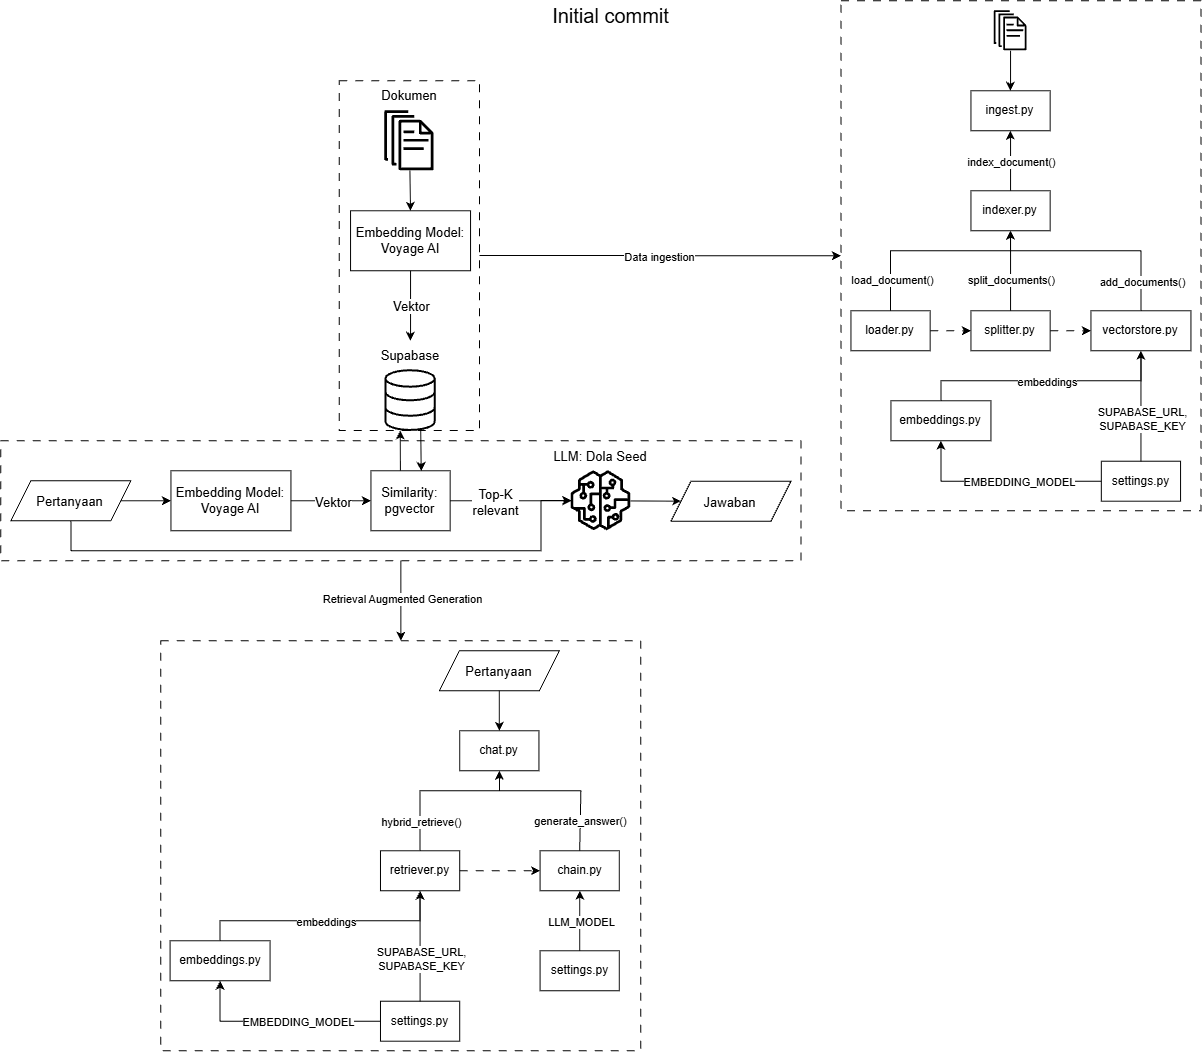

The diagram above was exported from draw.io. Its source (the exported page's mxGraphModel, read from the mxfile embedded in the PNG):
<mxGraphModel dx="2891" dy="1606" grid="1" gridSize="10" guides="1" tooltips="1" connect="1" arrows="1" fold="1" page="1" pageScale="1" pageWidth="850" pageHeight="1100" math="0" shadow="0">
  <root>
    <mxCell id="0" />
    <mxCell id="1" parent="0" />
    <mxCell id="2" parent="1" style="rounded=0;whiteSpace=wrap;html=1;dashed=1;dashPattern=8 8;fillColor=none;" value="" vertex="1">
      <mxGeometry height="410" width="480" x="400.1" y="660" as="geometry" />
    </mxCell>
    <mxCell id="3" edge="1" parent="1" source="5" style="edgeStyle=orthogonalEdgeStyle;rounded=0;orthogonalLoop=1;jettySize=auto;html=1;exitX=0.5;exitY=1;exitDx=0;exitDy=0;entryX=0.5;entryY=0;entryDx=0;entryDy=0;" target="2">
      <mxGeometry relative="1" as="geometry" />
    </mxCell>
    <mxCell id="4" connectable="0" parent="3" style="edgeLabel;html=1;align=center;verticalAlign=middle;resizable=0;points=[];" value="Retrieval Augmented Generation" vertex="1">
      <mxGeometry relative="1" x="-0.0583" y="4" as="geometry">
        <mxPoint x="-4" as="offset" />
      </mxGeometry>
    </mxCell>
    <mxCell id="5" parent="1" style="rounded=0;whiteSpace=wrap;html=1;dashed=1;dashPattern=8 8;fillColor=none;" value="" vertex="1">
      <mxGeometry height="120" width="800.19" x="240" y="460" as="geometry" />
    </mxCell>
    <mxCell id="6" parent="1" style="rounded=0;whiteSpace=wrap;html=1;dashed=1;dashPattern=8 8;fillColor=none;" value="" vertex="1">
      <mxGeometry height="510" width="360" x="1080.19" y="20" as="geometry" />
    </mxCell>
    <mxCell id="7" edge="1" parent="1" source="9" style="edgeStyle=orthogonalEdgeStyle;rounded=0;orthogonalLoop=1;jettySize=auto;html=1;exitX=1;exitY=0.5;exitDx=0;exitDy=0;entryX=0;entryY=0.5;entryDx=0;entryDy=0;" target="6">
      <mxGeometry relative="1" as="geometry" />
    </mxCell>
    <mxCell id="8" connectable="0" parent="7" style="edgeLabel;html=1;align=center;verticalAlign=middle;resizable=0;points=[];" value="Data ingestion" vertex="1">
      <mxGeometry relative="1" x="-0.0259" as="geometry">
        <mxPoint x="1" as="offset" />
      </mxGeometry>
    </mxCell>
    <mxCell id="9" parent="1" style="rounded=0;whiteSpace=wrap;html=1;dashed=1;dashPattern=8 8;fillColor=none;" value="" vertex="1">
      <mxGeometry height="349.69" width="140.38" x="578.48" y="100" as="geometry" />
    </mxCell>
    <mxCell id="10" parent="1" style="html=1;verticalLabelPosition=bottom;align=center;labelBackgroundColor=#ffffff;verticalAlign=top;strokeWidth=2;strokeColor=#000000;shadow=0;dashed=0;shape=mxgraph.ios7.icons.data;fontSize=13;fillColor=none;" value="" vertex="1">
      <mxGeometry height="59.69" width="49.23" x="625.19" y="390" as="geometry" />
    </mxCell>
    <mxCell id="11" parent="1" style="text;html=1;whiteSpace=wrap;strokeColor=none;fillColor=none;align=center;verticalAlign=middle;rounded=0;fontSize=13;" value="Supabase" vertex="1">
      <mxGeometry height="30" width="60" x="619.8" y="360" as="geometry" />
    </mxCell>
    <mxCell id="12" parent="1" style="sketch=0;outlineConnect=0;fontColor=#232F3E;gradientColor=none;fillColor=#000000;strokeColor=none;dashed=0;verticalLabelPosition=bottom;verticalAlign=top;align=center;html=1;fontSize=13;fontStyle=0;aspect=fixed;pointerEvents=1;shape=mxgraph.aws4.documents;strokeWidth=1;" value="" vertex="1">
      <mxGeometry height="60" width="49.23" x="624.06" y="130" as="geometry" />
    </mxCell>
    <mxCell id="13" parent="1" style="text;html=1;whiteSpace=wrap;strokeColor=none;fillColor=none;align=center;verticalAlign=middle;rounded=0;fontSize=13;" value="Dokumen" vertex="1">
      <mxGeometry height="30" width="60" x="618.6700000000001" y="100" as="geometry" />
    </mxCell>
    <mxCell id="14" edge="1" parent="1" source="16" style="edgeStyle=orthogonalEdgeStyle;rounded=0;orthogonalLoop=1;jettySize=auto;html=1;exitX=1;exitY=0.5;exitDx=0;exitDy=0;entryX=0;entryY=0.5;entryDx=0;entryDy=0;fontSize=13;" target="20">
      <mxGeometry relative="1" as="geometry" />
    </mxCell>
    <mxCell id="15" edge="1" parent="1" source="16" style="edgeStyle=orthogonalEdgeStyle;rounded=0;orthogonalLoop=1;jettySize=auto;html=1;exitX=0.5;exitY=1;exitDx=0;exitDy=0;fontSize=13;" target="24">
      <mxGeometry relative="1" as="geometry">
        <Array as="points">
          <mxPoint x="310.19" y="570" />
          <mxPoint x="780.19" y="570" />
          <mxPoint x="780.19" y="519.72" />
        </Array>
      </mxGeometry>
    </mxCell>
    <mxCell id="16" parent="1" style="shape=parallelogram;perimeter=parallelogramPerimeter;whiteSpace=wrap;html=1;shapeInside=1;fixedSize=1;fontSize=13;fillColor=none;" value="Pertanyaan" vertex="1">
      <mxGeometry height="40" width="120" x="250.19" y="500" as="geometry" />
    </mxCell>
    <mxCell id="17" parent="1" style="shape=parallelogram;perimeter=parallelogramPerimeter;whiteSpace=wrap;html=1;shapeInside=1;fixedSize=1;fontSize=13;fillColor=none;" value="Jawaban" vertex="1">
      <mxGeometry height="40" width="120" x="910.19" y="500.47" as="geometry" />
    </mxCell>
    <mxCell id="18" edge="1" parent="1" source="20" style="edgeStyle=orthogonalEdgeStyle;rounded=0;orthogonalLoop=1;jettySize=auto;html=1;exitX=1;exitY=0.5;exitDx=0;exitDy=0;entryX=0;entryY=0.5;entryDx=0;entryDy=0;fontSize=13;" target="28">
      <mxGeometry relative="1" as="geometry" />
    </mxCell>
    <mxCell id="19" connectable="0" parent="18" style="edgeLabel;html=1;align=center;verticalAlign=middle;resizable=0;points=[];fontSize=13;" value="Vektor" vertex="1">
      <mxGeometry relative="1" x="-0.1714" y="1" as="geometry">
        <mxPoint x="7" y="1" as="offset" />
      </mxGeometry>
    </mxCell>
    <mxCell id="20" parent="1" style="rounded=0;whiteSpace=wrap;html=1;fontSize=13;fillColor=none;" value="Embedding Model:&lt;div&gt;Voyage AI&lt;/div&gt;" vertex="1">
      <mxGeometry height="60" width="120" x="410.19" y="490" as="geometry" />
    </mxCell>
    <mxCell id="21" edge="1" parent="1" source="23" style="edgeStyle=orthogonalEdgeStyle;rounded=0;orthogonalLoop=1;jettySize=auto;html=1;exitX=0.5;exitY=1;exitDx=0;exitDy=0;entryX=0.5;entryY=0;entryDx=0;entryDy=0;fontSize=13;" target="11">
      <mxGeometry relative="1" as="geometry" />
    </mxCell>
    <mxCell id="22" connectable="0" parent="21" style="edgeLabel;html=1;align=center;verticalAlign=middle;resizable=0;points=[];fontSize=13;" value="Vektor" vertex="1">
      <mxGeometry relative="1" x="-0.0857" y="-2" as="geometry">
        <mxPoint x="2" y="3" as="offset" />
      </mxGeometry>
    </mxCell>
    <mxCell id="23" parent="1" style="rounded=0;whiteSpace=wrap;html=1;fontSize=13;fillColor=none;" value="Embedding Model:&lt;div&gt;Voyage AI&lt;/div&gt;" vertex="1">
      <mxGeometry height="60" width="120" x="589.8" y="230" as="geometry" />
    </mxCell>
    <mxCell id="24" parent="1" style="sketch=0;outlineConnect=0;fontColor=#232F3E;gradientColor=none;fillColor=#000000;strokeColor=none;dashed=0;verticalLabelPosition=bottom;verticalAlign=top;align=center;html=1;fontSize=13;fontStyle=0;aspect=fixed;pointerEvents=1;shape=mxgraph.aws4.sagemaker_model;" value="" vertex="1">
      <mxGeometry height="60" width="60" x="810.19" y="490" as="geometry" />
    </mxCell>
    <mxCell id="25" parent="1" style="text;html=1;whiteSpace=wrap;strokeColor=none;fillColor=none;align=center;verticalAlign=middle;rounded=0;fontSize=13;" value="LLM: Dola Seed" vertex="1">
      <mxGeometry height="30" width="100" x="790.19" y="460.31" as="geometry" />
    </mxCell>
    <mxCell id="26" edge="1" parent="1" source="28" style="edgeStyle=orthogonalEdgeStyle;rounded=0;orthogonalLoop=1;jettySize=auto;html=1;exitX=1;exitY=0.5;exitDx=0;exitDy=0;fontSize=13;" target="24">
      <mxGeometry relative="1" as="geometry" />
    </mxCell>
    <mxCell id="27" connectable="0" parent="26" style="edgeLabel;html=1;align=center;verticalAlign=middle;resizable=0;points=[];fontSize=13;" value="Top-K&lt;div&gt;relevant&lt;/div&gt;" vertex="1">
      <mxGeometry relative="1" x="-0.2931" as="geometry">
        <mxPoint x="1" as="offset" />
      </mxGeometry>
    </mxCell>
    <mxCell id="28" parent="1" style="rounded=0;whiteSpace=wrap;html=1;fontSize=13;fillColor=none;" value="Similarity:&lt;div&gt;pgvector&lt;/div&gt;" vertex="1">
      <mxGeometry height="60" width="79.23" x="610.19" y="490" as="geometry" />
    </mxCell>
    <mxCell id="29" edge="1" parent="1" source="12" style="endArrow=classic;html=1;rounded=0;entryX=0.5;entryY=0;entryDx=0;entryDy=0;fontSize=13;" target="23" value="">
      <mxGeometry height="50" relative="1" width="50" as="geometry">
        <mxPoint x="599.8" y="300" as="sourcePoint" />
        <mxPoint x="649.8" y="250" as="targetPoint" />
      </mxGeometry>
    </mxCell>
    <mxCell id="30" edge="1" parent="1" source="28" style="rounded=0;orthogonalLoop=1;jettySize=auto;html=1;exitX=0.372;exitY=-0.002;exitDx=0;exitDy=0;entryX=0.291;entryY=0.999;entryDx=0;entryDy=0;entryPerimeter=0;exitPerimeter=0;fontSize=13;" target="10">
      <mxGeometry relative="1" as="geometry" />
    </mxCell>
    <mxCell id="31" edge="1" parent="1" source="24" style="endArrow=classic;html=1;rounded=0;entryX=0;entryY=0.5;entryDx=0;entryDy=0;fontSize=13;" target="17" value="">
      <mxGeometry height="50" relative="1" width="50" as="geometry">
        <mxPoint x="900.19" y="460.31" as="sourcePoint" />
        <mxPoint x="960.19" y="430.31" as="targetPoint" />
      </mxGeometry>
    </mxCell>
    <mxCell id="32" edge="1" parent="1" source="10" style="rounded=0;orthogonalLoop=1;jettySize=auto;html=1;entryX=0.635;entryY=0.004;entryDx=0;entryDy=0;exitX=0.706;exitY=0.996;exitDx=0;exitDy=0;exitPerimeter=0;entryPerimeter=0;fontSize=13;" target="28">
      <mxGeometry relative="1" as="geometry">
        <mxPoint x="670.19" y="450" as="sourcePoint" />
        <mxPoint x="740.19" y="430" as="targetPoint" />
      </mxGeometry>
    </mxCell>
    <mxCell id="33" parent="1" style="rounded=0;whiteSpace=wrap;html=1;fillColor=none;" value="ingest.py" vertex="1">
      <mxGeometry height="40" width="79.23" x="1210.19" y="110" as="geometry" />
    </mxCell>
    <mxCell id="34" edge="1" parent="1" source="36" style="edgeStyle=orthogonalEdgeStyle;rounded=0;orthogonalLoop=1;jettySize=auto;html=1;exitX=0.5;exitY=0;exitDx=0;exitDy=0;entryX=0.5;entryY=1;entryDx=0;entryDy=0;" target="33">
      <mxGeometry relative="1" as="geometry" />
    </mxCell>
    <mxCell id="35" connectable="0" parent="34" style="edgeLabel;html=1;align=center;verticalAlign=middle;resizable=0;points=[];" value="index_document()" vertex="1">
      <mxGeometry relative="1" x="-0.0562" y="1" as="geometry">
        <mxPoint x="1" y="-1" as="offset" />
      </mxGeometry>
    </mxCell>
    <mxCell id="36" parent="1" style="rounded=0;whiteSpace=wrap;html=1;fillColor=none;" value="indexer.py" vertex="1">
      <mxGeometry height="40" width="79.23" x="1210.19" y="210" as="geometry" />
    </mxCell>
    <mxCell id="37" edge="1" parent="1" source="40" style="edgeStyle=orthogonalEdgeStyle;rounded=0;orthogonalLoop=1;jettySize=auto;html=1;exitX=1;exitY=0.5;exitDx=0;exitDy=0;entryX=0;entryY=0.5;entryDx=0;entryDy=0;dashed=1;dashPattern=8 8;" target="44">
      <mxGeometry relative="1" as="geometry" />
    </mxCell>
    <mxCell id="38" edge="1" parent="1" source="40" style="edgeStyle=orthogonalEdgeStyle;rounded=0;orthogonalLoop=1;jettySize=auto;html=1;exitX=0.5;exitY=0;exitDx=0;exitDy=0;entryX=0.5;entryY=1;entryDx=0;entryDy=0;" target="36">
      <mxGeometry relative="1" as="geometry">
        <Array as="points">
          <mxPoint x="1129.79" y="270.03" />
          <mxPoint x="1249.79" y="270.03" />
        </Array>
      </mxGeometry>
    </mxCell>
    <mxCell id="39" connectable="0" parent="38" style="edgeLabel;html=1;align=center;verticalAlign=middle;resizable=0;points=[];" value="load_document()" vertex="1">
      <mxGeometry relative="1" x="-0.6997" y="1" as="geometry">
        <mxPoint x="1" as="offset" />
      </mxGeometry>
    </mxCell>
    <mxCell id="40" parent="1" style="rounded=0;whiteSpace=wrap;html=1;fillColor=none;" value="loader.py" vertex="1">
      <mxGeometry height="40" width="79.23" x="1090.19" y="330" as="geometry" />
    </mxCell>
    <mxCell id="41" edge="1" parent="1" source="44" style="edgeStyle=orthogonalEdgeStyle;rounded=0;orthogonalLoop=1;jettySize=auto;html=1;exitX=1;exitY=0.5;exitDx=0;exitDy=0;entryX=0;entryY=0.5;entryDx=0;entryDy=0;dashed=1;dashPattern=8 8;" target="47">
      <mxGeometry relative="1" as="geometry" />
    </mxCell>
    <mxCell id="42" edge="1" parent="1" source="44" style="edgeStyle=orthogonalEdgeStyle;rounded=0;orthogonalLoop=1;jettySize=auto;html=1;exitX=0.5;exitY=0;exitDx=0;exitDy=0;entryX=0.5;entryY=1;entryDx=0;entryDy=0;" target="36">
      <mxGeometry relative="1" as="geometry" />
    </mxCell>
    <mxCell id="43" connectable="0" parent="42" style="edgeLabel;html=1;align=center;verticalAlign=middle;resizable=0;points=[];" value="split_documents()" vertex="1">
      <mxGeometry relative="1" x="-0.1921" y="1" as="geometry">
        <mxPoint x="1" as="offset" />
      </mxGeometry>
    </mxCell>
    <mxCell id="44" parent="1" style="rounded=0;whiteSpace=wrap;html=1;fillColor=none;" value="splitter.py" vertex="1">
      <mxGeometry height="40" width="79.23" x="1210.19" y="330" as="geometry" />
    </mxCell>
    <mxCell id="45" edge="1" parent="1" source="47" style="edgeStyle=orthogonalEdgeStyle;rounded=0;orthogonalLoop=1;jettySize=auto;html=1;exitX=0.5;exitY=0;exitDx=0;exitDy=0;entryX=0.5;entryY=1;entryDx=0;entryDy=0;" target="36">
      <mxGeometry relative="1" as="geometry">
        <Array as="points">
          <mxPoint x="1380.19" y="270" />
          <mxPoint x="1249.78" y="270" />
        </Array>
      </mxGeometry>
    </mxCell>
    <mxCell id="46" connectable="0" parent="45" style="edgeLabel;html=1;align=center;verticalAlign=middle;resizable=0;points=[];" value="add_documents()" vertex="1">
      <mxGeometry relative="1" x="-0.7223" y="-1" as="geometry">
        <mxPoint x="-1" y="-1" as="offset" />
      </mxGeometry>
    </mxCell>
    <mxCell id="47" parent="1" style="rounded=0;whiteSpace=wrap;html=1;fillColor=none;" value="vectorstore.py" vertex="1">
      <mxGeometry height="40" width="100" x="1330.19" y="330" as="geometry" />
    </mxCell>
    <mxCell id="48" parent="1" style="sketch=0;outlineConnect=0;fontColor=#232F3E;gradientColor=none;fillColor=#000000;strokeColor=none;dashed=0;verticalLabelPosition=bottom;verticalAlign=top;align=center;html=1;fontSize=13;fontStyle=0;aspect=fixed;pointerEvents=1;shape=mxgraph.aws4.documents;strokeWidth=1;" value="" vertex="1">
      <mxGeometry height="40" width="32.82" x="1233.39" y="30" as="geometry" />
    </mxCell>
    <mxCell id="49" edge="1" parent="1" source="48" style="endArrow=classic;html=1;rounded=0;entryX=0.5;entryY=0;entryDx=0;entryDy=0;" target="33" value="">
      <mxGeometry height="50" relative="1" width="50" as="geometry">
        <mxPoint x="1280.19" y="120" as="sourcePoint" />
        <mxPoint x="1330.19" y="70" as="targetPoint" />
      </mxGeometry>
    </mxCell>
    <mxCell id="50" edge="1" parent="1" source="52" style="edgeStyle=orthogonalEdgeStyle;rounded=0;orthogonalLoop=1;jettySize=auto;html=1;exitX=0.5;exitY=0;exitDx=0;exitDy=0;entryX=0.5;entryY=1;entryDx=0;entryDy=0;" target="47">
      <mxGeometry relative="1" as="geometry">
        <Array as="points">
          <mxPoint x="1180.19" y="400.05" />
          <mxPoint x="1380.19" y="400.05" />
        </Array>
      </mxGeometry>
    </mxCell>
    <mxCell id="51" connectable="0" parent="50" style="edgeLabel;html=1;align=center;verticalAlign=middle;resizable=0;points=[];" value="embeddings" vertex="1">
      <mxGeometry relative="1" x="0.0443" as="geometry">
        <mxPoint x="-6" as="offset" />
      </mxGeometry>
    </mxCell>
    <mxCell id="52" parent="1" style="rounded=0;whiteSpace=wrap;html=1;fillColor=none;" value="embeddings.py" vertex="1">
      <mxGeometry height="40" width="100" x="1130.19" y="420" as="geometry" />
    </mxCell>
    <mxCell id="53" edge="1" parent="1" source="57" style="edgeStyle=orthogonalEdgeStyle;rounded=0;orthogonalLoop=1;jettySize=auto;html=1;exitX=0.5;exitY=0;exitDx=0;exitDy=0;entryX=0.5;entryY=1;entryDx=0;entryDy=0;" target="47">
      <mxGeometry relative="1" as="geometry" />
    </mxCell>
    <mxCell id="54" connectable="0" parent="53" style="edgeLabel;html=1;align=center;verticalAlign=middle;resizable=0;points=[];" value="SUPABASE_URL,&lt;div&gt;SUPABASE_KEY&lt;/div&gt;" vertex="1">
      <mxGeometry relative="1" x="-0.1592" y="1" as="geometry">
        <mxPoint x="1" y="3" as="offset" />
      </mxGeometry>
    </mxCell>
    <mxCell id="55" edge="1" parent="1" source="57" style="edgeStyle=orthogonalEdgeStyle;rounded=0;orthogonalLoop=1;jettySize=auto;html=1;exitX=0;exitY=0.5;exitDx=0;exitDy=0;entryX=0.5;entryY=1;entryDx=0;entryDy=0;" target="52">
      <mxGeometry relative="1" as="geometry" />
    </mxCell>
    <mxCell id="56" connectable="0" parent="55" style="edgeLabel;html=1;align=center;verticalAlign=middle;resizable=0;points=[];" value="EMBEDDING_MODEL" vertex="1">
      <mxGeometry relative="1" x="-0.2179" y="1" as="geometry">
        <mxPoint x="-3" y="-1" as="offset" />
      </mxGeometry>
    </mxCell>
    <mxCell id="57" parent="1" style="rounded=0;whiteSpace=wrap;html=1;fillColor=none;" value="settings.py" vertex="1">
      <mxGeometry height="40" width="79.23" x="1340.5800000000002" y="480.47" as="geometry" />
    </mxCell>
    <mxCell id="58" edge="1" parent="1" source="59" style="edgeStyle=orthogonalEdgeStyle;rounded=0;orthogonalLoop=1;jettySize=auto;html=1;exitX=0.5;exitY=1;exitDx=0;exitDy=0;entryX=0.5;entryY=0;entryDx=0;entryDy=0;" target="60">
      <mxGeometry relative="1" as="geometry" />
    </mxCell>
    <mxCell id="59" parent="1" style="shape=parallelogram;perimeter=parallelogramPerimeter;whiteSpace=wrap;html=1;shapeInside=1;fixedSize=1;fontSize=13;fillColor=none;" value="Pertanyaan" vertex="1">
      <mxGeometry height="40" width="120" x="678.5699999999999" y="670" as="geometry" />
    </mxCell>
    <mxCell id="60" parent="1" style="rounded=0;whiteSpace=wrap;html=1;fillColor=none;" value="chat.py" vertex="1">
      <mxGeometry height="40" width="79.23" x="698.96" y="750" as="geometry" />
    </mxCell>
    <mxCell id="61" edge="1" parent="1" source="64" style="edgeStyle=orthogonalEdgeStyle;rounded=0;orthogonalLoop=1;jettySize=auto;html=1;exitX=0.5;exitY=0;exitDx=0;exitDy=0;entryX=0.5;entryY=1;entryDx=0;entryDy=0;" target="60">
      <mxGeometry relative="1" as="geometry">
        <Array as="points">
          <mxPoint x="659.3" y="810" />
          <mxPoint x="738.6199999999999" y="810" />
        </Array>
      </mxGeometry>
    </mxCell>
    <mxCell id="62" connectable="0" parent="61" style="edgeLabel;html=1;align=center;verticalAlign=middle;resizable=0;points=[];" value="hybrid_retrieve()" vertex="1">
      <mxGeometry relative="1" x="0.0023" y="-2" as="geometry">
        <mxPoint x="-20" y="28" as="offset" />
      </mxGeometry>
    </mxCell>
    <mxCell id="63" edge="1" parent="1" source="64" style="edgeStyle=orthogonalEdgeStyle;rounded=0;orthogonalLoop=1;jettySize=auto;html=1;exitX=1;exitY=0.5;exitDx=0;exitDy=0;entryX=0;entryY=0.5;entryDx=0;entryDy=0;dashed=1;dashPattern=8 8;" target="67">
      <mxGeometry relative="1" as="geometry" />
    </mxCell>
    <mxCell id="64" parent="1" style="rounded=0;whiteSpace=wrap;html=1;fillColor=none;" value="retriever.py" vertex="1">
      <mxGeometry height="40" width="79.23" x="619.73" y="870" as="geometry" />
    </mxCell>
    <mxCell id="65" edge="1" parent="1" source="67" style="edgeStyle=orthogonalEdgeStyle;rounded=0;orthogonalLoop=1;jettySize=auto;html=1;exitX=0.5;exitY=0;exitDx=0;exitDy=0;entryX=0.5;entryY=1;entryDx=0;entryDy=0;" target="60">
      <mxGeometry relative="1" as="geometry">
        <Array as="points">
          <mxPoint x="820.0999999999999" y="870" />
          <mxPoint x="820.0999999999999" y="810" />
          <mxPoint x="738.5999999999999" y="810" />
        </Array>
      </mxGeometry>
    </mxCell>
    <mxCell id="66" connectable="0" parent="65" style="edgeLabel;html=1;align=center;verticalAlign=middle;resizable=0;points=[];" value="generate_answer()" vertex="1">
      <mxGeometry relative="1" x="-0.5392" as="geometry">
        <mxPoint x="-1" y="6" as="offset" />
      </mxGeometry>
    </mxCell>
    <mxCell id="67" parent="1" style="rounded=0;whiteSpace=wrap;html=1;fillColor=none;" value="chain.py" vertex="1">
      <mxGeometry height="40" width="79.23" x="779.3299999999999" y="870" as="geometry" />
    </mxCell>
    <mxCell id="68" edge="1" parent="1" source="70" style="edgeStyle=orthogonalEdgeStyle;rounded=0;orthogonalLoop=1;jettySize=auto;html=1;exitX=0.5;exitY=0;exitDx=0;exitDy=0;entryX=0.5;entryY=1;entryDx=0;entryDy=0;">
      <mxGeometry relative="1" as="geometry">
        <Array as="points">
          <mxPoint x="459.34000000000003" y="940.05" />
          <mxPoint x="659.3399999999999" y="940.05" />
        </Array>
        <mxPoint x="659.3399999999999" y="910" as="targetPoint" />
      </mxGeometry>
    </mxCell>
    <mxCell id="69" connectable="0" parent="68" style="edgeLabel;html=1;align=center;verticalAlign=middle;resizable=0;points=[];" value="embeddings" vertex="1">
      <mxGeometry relative="1" x="0.0443" as="geometry">
        <mxPoint x="-6" as="offset" />
      </mxGeometry>
    </mxCell>
    <mxCell id="70" parent="1" style="rounded=0;whiteSpace=wrap;html=1;fillColor=none;" value="embeddings.py" vertex="1">
      <mxGeometry height="40" width="100" x="409.34000000000003" y="960" as="geometry" />
    </mxCell>
    <mxCell id="71" edge="1" parent="1" source="75" style="edgeStyle=orthogonalEdgeStyle;rounded=0;orthogonalLoop=1;jettySize=auto;html=1;exitX=0.5;exitY=0;exitDx=0;exitDy=0;entryX=0.5;entryY=1;entryDx=0;entryDy=0;">
      <mxGeometry relative="1" as="geometry">
        <mxPoint x="659.3399999999999" y="910" as="targetPoint" />
      </mxGeometry>
    </mxCell>
    <mxCell id="72" connectable="0" parent="71" style="edgeLabel;html=1;align=center;verticalAlign=middle;resizable=0;points=[];" value="SUPABASE_URL,&lt;div&gt;SUPABASE_KEY&lt;/div&gt;" vertex="1">
      <mxGeometry relative="1" x="-0.1592" y="1" as="geometry">
        <mxPoint x="1" y="3" as="offset" />
      </mxGeometry>
    </mxCell>
    <mxCell id="73" edge="1" parent="1" source="75" style="edgeStyle=orthogonalEdgeStyle;rounded=0;orthogonalLoop=1;jettySize=auto;html=1;exitX=0;exitY=0.5;exitDx=0;exitDy=0;entryX=0.5;entryY=1;entryDx=0;entryDy=0;" target="70">
      <mxGeometry relative="1" as="geometry" />
    </mxCell>
    <mxCell id="74" connectable="0" parent="73" style="edgeLabel;html=1;align=center;verticalAlign=middle;resizable=0;points=[];" value="EMBEDDING_MODEL" vertex="1">
      <mxGeometry relative="1" x="-0.2179" y="1" as="geometry">
        <mxPoint x="-3" y="-1" as="offset" />
      </mxGeometry>
    </mxCell>
    <mxCell id="75" parent="1" style="rounded=0;whiteSpace=wrap;html=1;fillColor=none;" value="settings.py" vertex="1">
      <mxGeometry height="40" width="79.23" x="619.73" y="1020.47" as="geometry" />
    </mxCell>
    <mxCell id="76" edge="1" parent="1" source="78" style="edgeStyle=orthogonalEdgeStyle;rounded=0;orthogonalLoop=1;jettySize=auto;html=1;exitX=0.5;exitY=0;exitDx=0;exitDy=0;entryX=0.5;entryY=1;entryDx=0;entryDy=0;" target="67">
      <mxGeometry relative="1" as="geometry" />
    </mxCell>
    <mxCell id="77" connectable="0" parent="76" style="edgeLabel;html=1;align=center;verticalAlign=middle;resizable=0;points=[];" value="LLM_MODEL" vertex="1">
      <mxGeometry relative="1" x="0.0794" as="geometry">
        <mxPoint y="2" as="offset" />
      </mxGeometry>
    </mxCell>
    <mxCell id="78" parent="1" style="rounded=0;whiteSpace=wrap;html=1;fillColor=none;" value="settings.py" vertex="1">
      <mxGeometry height="40" width="79.23" x="779.3299999999999" y="970" as="geometry" />
    </mxCell>
    <mxCell id="79" parent="1" style="text;html=1;whiteSpace=wrap;strokeColor=none;fillColor=none;align=center;verticalAlign=middle;rounded=0;fontSize=20;" value="Initial commit" vertex="1">
      <mxGeometry height="30" width="160.96" x="769.9999999999999" y="20" as="geometry" />
    </mxCell>
  </root>
</mxGraphModel>